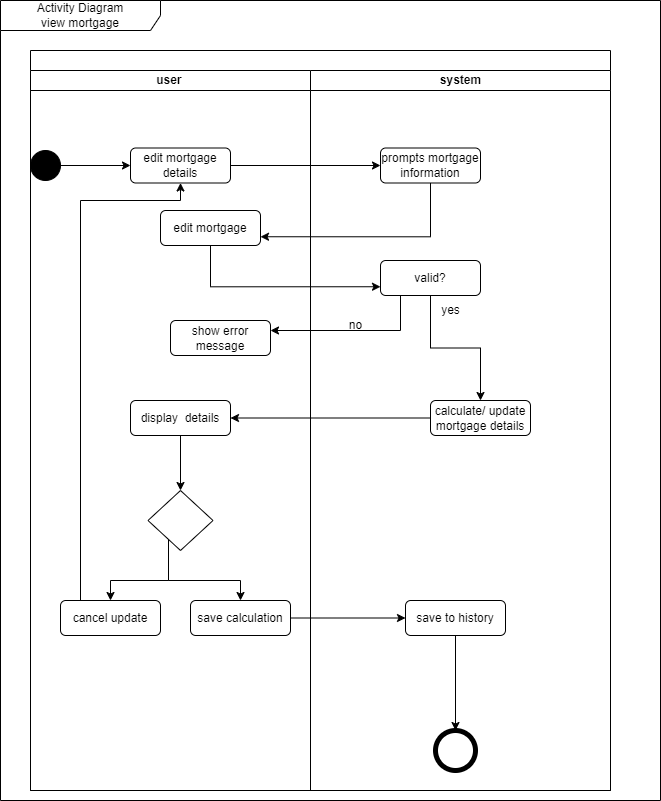

The diagram above was exported from draw.io. Its source (the exported page's mxGraphModel, read from the mxfile embedded in the PNG):
<mxGraphModel dx="898" dy="535" grid="1" gridSize="10" guides="1" tooltips="1" connect="1" arrows="1" fold="1" page="1" pageScale="1" pageWidth="850" pageHeight="1100" math="0" shadow="0">
  <root>
    <mxCell id="0" />
    <mxCell id="1" parent="0" />
    <mxCell id="fgqT2AECKcaFzYHVDI3I-1" value="Activity Diagram&lt;br&gt;view mortgage" style="shape=umlFrame;whiteSpace=wrap;html=1;pointerEvents=0;recursiveResize=0;container=1;collapsible=0;width=160;" parent="1" vertex="1">
      <mxGeometry x="20" y="400" width="660" height="800" as="geometry" />
    </mxCell>
    <mxCell id="3aGlmN_hPEPJnPzBJRay-78" style="edgeStyle=orthogonalEdgeStyle;rounded=0;orthogonalLoop=1;jettySize=auto;html=1;entryX=1;entryY=0.25;entryDx=0;entryDy=0;" parent="fgqT2AECKcaFzYHVDI3I-1" edge="1">
      <mxGeometry relative="1" as="geometry">
        <Array as="points">
          <mxPoint x="470" y="1034" />
          <mxPoint x="470" y="482" />
        </Array>
        <mxPoint x="350" y="482.5" as="targetPoint" />
      </mxGeometry>
    </mxCell>
    <mxCell id="3aGlmN_hPEPJnPzBJRay-68" style="edgeStyle=orthogonalEdgeStyle;rounded=0;orthogonalLoop=1;jettySize=auto;html=1;entryX=1;entryY=0.75;entryDx=0;entryDy=0;" parent="fgqT2AECKcaFzYHVDI3I-1" edge="1">
      <mxGeometry relative="1" as="geometry">
        <Array as="points">
          <mxPoint x="410" y="695" />
          <mxPoint x="410" y="508" />
        </Array>
        <mxPoint x="350" y="507.5" as="targetPoint" />
      </mxGeometry>
    </mxCell>
    <mxCell id="q4STxZy5-00pMRn52g-c-17" value="" style="swimlane;childLayout=stackLayout;resizeParent=1;resizeParentMax=0;startSize=20;html=1;" parent="fgqT2AECKcaFzYHVDI3I-1" vertex="1">
      <mxGeometry x="30" y="50" width="580" height="740" as="geometry" />
    </mxCell>
    <mxCell id="q4STxZy5-00pMRn52g-c-18" value="user&amp;nbsp;" style="swimlane;startSize=20;html=1;" parent="q4STxZy5-00pMRn52g-c-17" vertex="1">
      <mxGeometry y="20" width="280" height="720" as="geometry" />
    </mxCell>
    <mxCell id="q4STxZy5-00pMRn52g-c-30" value="" style="rounded=0;orthogonalLoop=1;jettySize=auto;html=1;entryX=0;entryY=0.5;entryDx=0;entryDy=0;" parent="q4STxZy5-00pMRn52g-c-18" source="fgqT2AECKcaFzYHVDI3I-2" target="q4STxZy5-00pMRn52g-c-53" edge="1">
      <mxGeometry relative="1" as="geometry">
        <mxPoint x="70" y="165" as="targetPoint" />
      </mxGeometry>
    </mxCell>
    <mxCell id="fgqT2AECKcaFzYHVDI3I-2" value="" style="ellipse;fillColor=strokeColor;html=1;" parent="q4STxZy5-00pMRn52g-c-18" vertex="1">
      <mxGeometry x="-4.547473508864641e-13" y="80" width="30" height="30" as="geometry" />
    </mxCell>
    <mxCell id="q4STxZy5-00pMRn52g-c-53" value="edit mortgage details" style="rounded=1;whiteSpace=wrap;html=1;" parent="q4STxZy5-00pMRn52g-c-18" vertex="1">
      <mxGeometry x="100" y="77.5" width="100" height="35" as="geometry" />
    </mxCell>
    <mxCell id="q4STxZy5-00pMRn52g-c-61" value="edit mortgage" style="rounded=1;whiteSpace=wrap;html=1;" parent="q4STxZy5-00pMRn52g-c-18" vertex="1">
      <mxGeometry x="130" y="140" width="100" height="35" as="geometry" />
    </mxCell>
    <mxCell id="q4STxZy5-00pMRn52g-c-67" value="show error message" style="rounded=1;whiteSpace=wrap;html=1;" parent="q4STxZy5-00pMRn52g-c-18" vertex="1">
      <mxGeometry x="140" y="250" width="100" height="35" as="geometry" />
    </mxCell>
    <mxCell id="q4STxZy5-00pMRn52g-c-78" value="" style="edgeStyle=orthogonalEdgeStyle;rounded=0;orthogonalLoop=1;jettySize=auto;html=1;" parent="q4STxZy5-00pMRn52g-c-18" source="q4STxZy5-00pMRn52g-c-73" target="q4STxZy5-00pMRn52g-c-77" edge="1">
      <mxGeometry relative="1" as="geometry" />
    </mxCell>
    <mxCell id="q4STxZy5-00pMRn52g-c-73" value="display&amp;nbsp; details" style="rounded=1;whiteSpace=wrap;html=1;" parent="q4STxZy5-00pMRn52g-c-18" vertex="1">
      <mxGeometry x="100" y="330" width="100" height="35" as="geometry" />
    </mxCell>
    <mxCell id="q4STxZy5-00pMRn52g-c-83" style="edgeStyle=orthogonalEdgeStyle;rounded=0;orthogonalLoop=1;jettySize=auto;html=1;" parent="q4STxZy5-00pMRn52g-c-18" source="q4STxZy5-00pMRn52g-c-75" target="q4STxZy5-00pMRn52g-c-53" edge="1">
      <mxGeometry relative="1" as="geometry">
        <Array as="points">
          <mxPoint x="50" y="130" />
          <mxPoint x="150" y="130" />
        </Array>
      </mxGeometry>
    </mxCell>
    <mxCell id="q4STxZy5-00pMRn52g-c-75" value="cancel update" style="rounded=1;whiteSpace=wrap;html=1;" parent="q4STxZy5-00pMRn52g-c-18" vertex="1">
      <mxGeometry x="30" y="530" width="100" height="35" as="geometry" />
    </mxCell>
    <mxCell id="q4STxZy5-00pMRn52g-c-76" value="save calculation" style="rounded=1;whiteSpace=wrap;html=1;" parent="q4STxZy5-00pMRn52g-c-18" vertex="1">
      <mxGeometry x="160" y="530" width="100" height="35" as="geometry" />
    </mxCell>
    <mxCell id="q4STxZy5-00pMRn52g-c-79" style="edgeStyle=orthogonalEdgeStyle;rounded=0;orthogonalLoop=1;jettySize=auto;html=1;" parent="q4STxZy5-00pMRn52g-c-18" source="q4STxZy5-00pMRn52g-c-77" target="q4STxZy5-00pMRn52g-c-75" edge="1">
      <mxGeometry relative="1" as="geometry">
        <Array as="points">
          <mxPoint x="138" y="510" />
          <mxPoint x="80" y="510" />
        </Array>
      </mxGeometry>
    </mxCell>
    <mxCell id="q4STxZy5-00pMRn52g-c-80" style="edgeStyle=orthogonalEdgeStyle;rounded=0;orthogonalLoop=1;jettySize=auto;html=1;entryX=0.5;entryY=0;entryDx=0;entryDy=0;" parent="q4STxZy5-00pMRn52g-c-18" source="q4STxZy5-00pMRn52g-c-77" target="q4STxZy5-00pMRn52g-c-76" edge="1">
      <mxGeometry relative="1" as="geometry">
        <Array as="points">
          <mxPoint x="138" y="510" />
          <mxPoint x="210" y="510" />
        </Array>
      </mxGeometry>
    </mxCell>
    <mxCell id="q4STxZy5-00pMRn52g-c-77" value="" style="rhombus;whiteSpace=wrap;html=1;" parent="q4STxZy5-00pMRn52g-c-18" vertex="1">
      <mxGeometry x="117.5" y="420" width="65" height="60" as="geometry" />
    </mxCell>
    <mxCell id="q4STxZy5-00pMRn52g-c-19" value="system" style="swimlane;startSize=20;html=1;" parent="q4STxZy5-00pMRn52g-c-17" vertex="1">
      <mxGeometry x="280" y="20" width="300" height="720" as="geometry" />
    </mxCell>
    <mxCell id="q4STxZy5-00pMRn52g-c-59" value="prompts mortgage information" style="rounded=1;whiteSpace=wrap;html=1;" parent="q4STxZy5-00pMRn52g-c-19" vertex="1">
      <mxGeometry x="70" y="77.5" width="100" height="35" as="geometry" />
    </mxCell>
    <mxCell id="q4STxZy5-00pMRn52g-c-71" style="edgeStyle=orthogonalEdgeStyle;rounded=0;orthogonalLoop=1;jettySize=auto;html=1;" parent="q4STxZy5-00pMRn52g-c-19" source="q4STxZy5-00pMRn52g-c-62" target="q4STxZy5-00pMRn52g-c-68" edge="1">
      <mxGeometry relative="1" as="geometry" />
    </mxCell>
    <mxCell id="q4STxZy5-00pMRn52g-c-62" value="valid?" style="rounded=1;whiteSpace=wrap;html=1;" parent="q4STxZy5-00pMRn52g-c-19" vertex="1">
      <mxGeometry x="70" y="190" width="100" height="35" as="geometry" />
    </mxCell>
    <mxCell id="q4STxZy5-00pMRn52g-c-68" value="calculate/ update mortgage details" style="rounded=1;whiteSpace=wrap;html=1;" parent="q4STxZy5-00pMRn52g-c-19" vertex="1">
      <mxGeometry x="120" y="330" width="100" height="35" as="geometry" />
    </mxCell>
    <mxCell id="q4STxZy5-00pMRn52g-c-70" value="no" style="text;html=1;align=center;verticalAlign=middle;resizable=0;points=[];autosize=1;strokeColor=none;fillColor=none;" parent="q4STxZy5-00pMRn52g-c-19" vertex="1">
      <mxGeometry x="25" y="240" width="40" height="30" as="geometry" />
    </mxCell>
    <mxCell id="q4STxZy5-00pMRn52g-c-84" style="edgeStyle=orthogonalEdgeStyle;rounded=0;orthogonalLoop=1;jettySize=auto;html=1;" parent="q4STxZy5-00pMRn52g-c-19" source="q4STxZy5-00pMRn52g-c-81" target="3aGlmN_hPEPJnPzBJRay-43" edge="1">
      <mxGeometry relative="1" as="geometry" />
    </mxCell>
    <mxCell id="q4STxZy5-00pMRn52g-c-81" value="save to history" style="rounded=1;whiteSpace=wrap;html=1;" parent="q4STxZy5-00pMRn52g-c-19" vertex="1">
      <mxGeometry x="95" y="530" width="100" height="35" as="geometry" />
    </mxCell>
    <mxCell id="3aGlmN_hPEPJnPzBJRay-43" value="" style="shape=ellipse;html=1;dashed=0;whiteSpace=wrap;aspect=fixed;strokeWidth=5;perimeter=ellipsePerimeter;" parent="q4STxZy5-00pMRn52g-c-19" vertex="1">
      <mxGeometry x="125" y="660" width="40" height="40" as="geometry" />
    </mxCell>
    <mxCell id="q4STxZy5-00pMRn52g-c-72" value="yes" style="text;html=1;align=center;verticalAlign=middle;resizable=0;points=[];autosize=1;strokeColor=none;fillColor=none;" parent="q4STxZy5-00pMRn52g-c-19" vertex="1">
      <mxGeometry x="120" y="225" width="40" height="30" as="geometry" />
    </mxCell>
    <mxCell id="q4STxZy5-00pMRn52g-c-60" style="edgeStyle=orthogonalEdgeStyle;rounded=0;orthogonalLoop=1;jettySize=auto;html=1;entryX=0;entryY=0.5;entryDx=0;entryDy=0;" parent="q4STxZy5-00pMRn52g-c-17" source="q4STxZy5-00pMRn52g-c-53" target="q4STxZy5-00pMRn52g-c-59" edge="1">
      <mxGeometry relative="1" as="geometry" />
    </mxCell>
    <mxCell id="q4STxZy5-00pMRn52g-c-64" style="edgeStyle=orthogonalEdgeStyle;rounded=0;orthogonalLoop=1;jettySize=auto;html=1;entryX=1;entryY=0.75;entryDx=0;entryDy=0;" parent="q4STxZy5-00pMRn52g-c-17" source="q4STxZy5-00pMRn52g-c-59" target="q4STxZy5-00pMRn52g-c-61" edge="1">
      <mxGeometry relative="1" as="geometry">
        <Array as="points">
          <mxPoint x="400" y="186" />
        </Array>
      </mxGeometry>
    </mxCell>
    <mxCell id="q4STxZy5-00pMRn52g-c-66" style="edgeStyle=orthogonalEdgeStyle;rounded=0;orthogonalLoop=1;jettySize=auto;html=1;entryX=0;entryY=0.75;entryDx=0;entryDy=0;" parent="q4STxZy5-00pMRn52g-c-17" source="q4STxZy5-00pMRn52g-c-61" target="q4STxZy5-00pMRn52g-c-62" edge="1">
      <mxGeometry relative="1" as="geometry">
        <Array as="points">
          <mxPoint x="180" y="236" />
        </Array>
      </mxGeometry>
    </mxCell>
    <mxCell id="q4STxZy5-00pMRn52g-c-69" style="edgeStyle=orthogonalEdgeStyle;rounded=0;orthogonalLoop=1;jettySize=auto;html=1;" parent="q4STxZy5-00pMRn52g-c-17" source="q4STxZy5-00pMRn52g-c-62" edge="1">
      <mxGeometry relative="1" as="geometry">
        <mxPoint x="240" y="280" as="targetPoint" />
        <Array as="points">
          <mxPoint x="370" y="280" />
        </Array>
      </mxGeometry>
    </mxCell>
    <mxCell id="q4STxZy5-00pMRn52g-c-74" style="edgeStyle=orthogonalEdgeStyle;rounded=0;orthogonalLoop=1;jettySize=auto;html=1;entryX=1;entryY=0.5;entryDx=0;entryDy=0;" parent="q4STxZy5-00pMRn52g-c-17" source="q4STxZy5-00pMRn52g-c-68" target="q4STxZy5-00pMRn52g-c-73" edge="1">
      <mxGeometry relative="1" as="geometry" />
    </mxCell>
    <mxCell id="q4STxZy5-00pMRn52g-c-82" style="edgeStyle=orthogonalEdgeStyle;rounded=0;orthogonalLoop=1;jettySize=auto;html=1;entryX=0;entryY=0.5;entryDx=0;entryDy=0;" parent="q4STxZy5-00pMRn52g-c-17" source="q4STxZy5-00pMRn52g-c-76" target="q4STxZy5-00pMRn52g-c-81" edge="1">
      <mxGeometry relative="1" as="geometry" />
    </mxCell>
  </root>
</mxGraphModel>